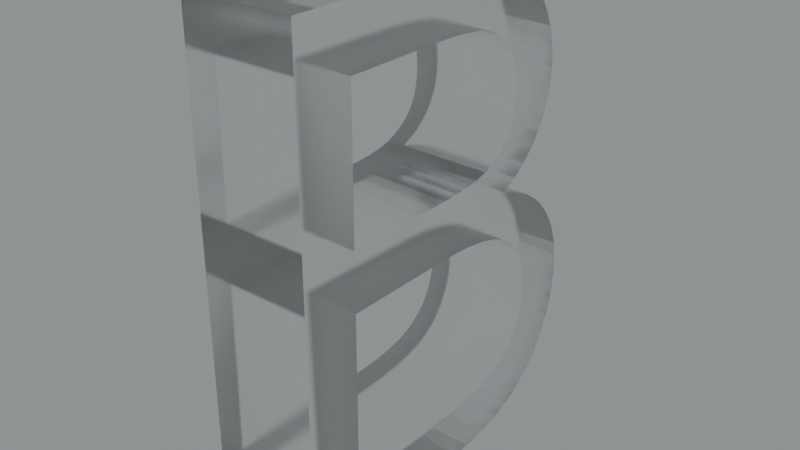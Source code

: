 # Source: blend.blend  (saved by Blender 3.5.10; exported with 4.5.12 LTS)
import bpy
from mathutils import Matrix  # noqa: F401  (used for matrix-valued properties, if any)

bpy.ops.wm.read_factory_settings(use_empty=True)
scene = bpy.context.scene
scene.name = 'Scene'

# ---- collections
col_collection = bpy.data.collections.new('Collection'); scene.collection.children.link(col_collection)

# ---- images (referenced by path relative to the original .blend; pixels are not part of the script)
import os
ASSET_DIR = os.environ.get("B2B_ASSET_DIR", "")  # directory of the original .blend (textures are referenced by path, not embedded)
HERE = os.path.dirname(os.path.abspath(__file__))  # packed textures are extracted next to this script under _unpacked/

def load_image(name, relpath, width, height, colorspace="sRGB"):
    """Load a texture the original file referenced (path relative to the .blend, or extracted next to this script)."""
    p = next((c for c in (os.path.join(HERE, relpath), os.path.join(ASSET_DIR, relpath)) if relpath and os.path.exists(c)), "")
    if p:
        img = bpy.data.images.load(p, check_existing=True)
        img.name = name
    else:  # same state as the original file: an image datablock whose file is absent (Cycles renders it pink)
        img = bpy.data.images.new(name, width, height)
        img.source = "FILE"
        img.filepath = "//" + (relpath or name)
    img.colorspace_settings.name = colorspace
    return img
img_satara_night_4k_hdr = load_image('satara_night_4k.hdr', 'satara_night_4k.hdr', 1024, 1024, 'Linear Rec.709')

# ---- materials (node trees are filled in below, after node groups)
mat_material_002 = bpy.data.materials.new('Material.002')

# ---- material node trees
mat_material_002.use_nodes = True; mat_material_002.node_tree.nodes.clear()
_N = mat_material_002.node_tree.nodes; _L = mat_material_002.node_tree.links
n0 = _N.new('ShaderNodeMixShader'); n0.name = 'Mix Shader'; n0.location = (403, 269)
n1 = _N.new('ShaderNodeOutputMaterial'); n1.name = 'Material Output.001'; n1.location = (579, 296)
n2 = _N.new('ShaderNodeLayerWeight'); n2.name = 'Layer Weight'; n2.location = (232, 324)
n2.inputs[0].default_value = 0.1
n3 = _N.new('ShaderNodeBsdfAnisotropic'); n3.name = 'Glossy BSDF'; n3.location = (66, 112)
n3.width = 280
n3.distribution = 'GGX'
n3.inputs[1].default_value = 0.6
n4 = _N.new('ShaderNodeBsdfGlass'); n4.name = 'Glass BSDF'; n4.location = (-106, 225)
n4.distribution = 'BECKMANN'
n4.inputs[1].default_value = 0.2
_L.new(n3.outputs[0], n0.inputs[2])
_L.new(n2.outputs[0], n0.inputs[0])
_L.new(n4.outputs[0], n0.inputs[1])
_L.new(n0.outputs[0], n1.inputs[0])
n1.is_active_output = True

# ---- world
world_world = bpy.data.worlds.new('World'); scene.world = world_world
world_world.use_nodes = True; world_world.node_tree.nodes.clear()
_N = world_world.node_tree.nodes; _L = world_world.node_tree.links
n0 = _N.new('ShaderNodeBackground'); n0.name = 'Background.001'; n0.location = (26, -164)
n1 = _N.new('ShaderNodeBackground'); n1.name = 'Background'; n1.location = (337, 91)
n1.inputs[0].default_value = (0.05088, 0.05088, 0.05088, 1.0)
n2 = _N.new('ShaderNodeOutputWorld'); n2.name = 'World Output'; n2.location = (512, 287)
n3 = _N.new('ShaderNodeValToRGB'); n3.name = 'ColorRamp'; n3.location = (98, 373)
while len(n3.color_ramp.elements) > 1: n3.color_ramp.elements.remove(n3.color_ramp.elements[-1])
n3.color_ramp.elements[0].position = 0.0; n3.color_ramp.elements[0].color = (0.0, 0.0, 0.0, 1.0)
_e = n3.color_ramp.elements.new(1.0); _e.color = (0.8561, 0.9404, 0.9606, 1.0)
n4 = _N.new('ShaderNodeTexEnvironment'); n4.name = 'Environment Texture'; n4.location = (-269, 312)
n4.image = img_satara_night_4k_hdr
_L.new(n4.outputs[0], n3.inputs[0])
_L.new(n3.outputs[0], n2.inputs[0])
n2.is_active_output = True
world_world.color = (0.05088, 0.05088, 0.05088)
world_world.use_sun_shadow = False
world_world.sun_shadow_jitter_overblur = 0.0

# ---- meshes
me_x = bpy.data.meshes.new('В')
me_x.from_pydata([(95.1, 11.44, 0.0), (94.24, 11.74, 0.0), (94.24, 11.74, 5.0), (95.1, 11.44, 5.0), (95.87, 11.07, 0.0), (95.87, 11.07, 5.0), (96.49, 10.66, 5.0), (96.49, 10.66, 0.0), (97.03, 10.2, 0.0), (97.03, 10.2, 5.0), (97.48, 9.68, 0.0), (97.48, 9.68, 5.0), (97.88, 9.078, 0.0), (97.88, 9.078, 5.0), (98.19, 8.44, 0.0), (98.19, 8.44, 5.0), (98.42, 7.703, 0.0), (98.42, 7.703, 5.0), (98.52, 7.071, 0.0), (98.52, 7.071, 5.0), (98.56, 6.41, 5.0), (98.56, 6.41, 0.0), (98.51, 5.578, 5.0), (98.51, 5.578, 0.0), (98.37, 4.777, 5.0), (98.37, 4.777, 0.0), (98.14, 4.026, 0.0), (98.14, 4.026, 5.0), (97.92, 3.51, 0.0), (97.92, 3.51, 5.0), (97.66, 3.01, 0.0), (97.66, 3.01, 5.0), (97.25, 2.394, 0.0), (97.25, 2.394, 5.0), (96.78, 1.85, 0.0), (96.78, 1.85, 5.0), (96.18, 1.342, 0.0), (96.18, 1.342, 5.0), (95.67, 1.011, 0.0), (95.67, 1.011, 5.0), (95.12, 0.73, 0.0), (95.12, 0.73, 5.0), (94.32, 0.4377, 0.0), (94.32, 0.4377, 5.0), (93.4, 0.2198, 0.0), (93.4, 0.2198, 5.0), (92.24, 0.065, 0.0), (92.24, 0.065, 5.0), (91.48, 0.01625, 0.0), (91.48, 0.01625, 5.0), (90.66, 0.0, 0.0), (90.66, 0.0, 5.0), (82.56, 0.0, 5.0), (82.56, 0.0, 0.0), (82.56, 21.76, 0.0), (82.56, 21.76, 5.0), (90.37, 21.76, 0.0), (90.37, 21.76, 5.0), (91.58, 21.71, 0.0), (91.58, 21.71, 5.0), (92.65, 21.57, 0.0), (92.65, 21.57, 5.0), (93.52, 21.36, 0.0), (93.52, 21.36, 5.0), (94.26, 21.09, 0.0), (94.26, 21.09, 5.0), (94.87, 20.76, 0.0), (94.87, 20.76, 5.0), (95.33, 20.43, 0.0), (95.33, 20.43, 5.0), (95.72, 20.06, 0.0), (95.72, 20.06, 5.0), (96.24, 19.43, 0.0), (96.24, 19.43, 5.0), (96.66, 18.77, 0.0), (96.66, 18.77, 5.0), (96.95, 18.12, 5.0), (96.95, 18.12, 0.0), (97.15, 17.45, 0.0), (97.15, 17.45, 5.0), (97.25, 16.88, 0.0), (97.25, 16.88, 5.0), (97.28, 16.3, 0.0), (97.28, 16.3, 5.0), (97.23, 15.61, 0.0), (97.23, 15.61, 5.0), (97.09, 14.95, 0.0), (97.09, 14.95, 5.0), (96.85, 14.31, 0.0), (96.85, 14.31, 5.0), (96.52, 13.7, 0.0), (96.52, 13.7, 5.0), (96.08, 13.12, 0.0), (96.08, 13.12, 5.0), (95.54, 12.59, 0.0), (95.54, 12.59, 5.0), (94.94, 12.14, 0.0), (94.94, 12.14, 5.0), (90.69, 2.56, 0.0), (85.12, 2.56, 0.0), (85.12, 2.56, 5.0), (90.69, 2.56, 5.0), (91.89, 2.607, 0.0), (91.89, 2.607, 5.0), (92.83, 2.731, 0.0), (92.83, 2.731, 5.0), (93.61, 2.924, 5.0), (93.61, 2.924, 0.0), (94.22, 3.169, 0.0), (94.22, 3.169, 5.0), (94.55, 3.362, 0.0), (94.55, 3.362, 5.0), (94.84, 3.58, 0.0), (94.84, 3.58, 5.0), (95.23, 3.989, 0.0), (95.23, 3.989, 5.0), (95.55, 4.452, 0.0), (95.55, 4.452, 5.0), (95.79, 5.022, 5.0), (95.79, 5.022, 0.0), (95.95, 5.677, 5.0), (95.95, 5.677, 0.0), (96.0, 6.4, 5.0), (96.0, 6.4, 0.0), (95.95, 7.076, 5.0), (95.95, 7.076, 0.0), (95.81, 7.692, 5.0), (95.81, 7.692, 0.0), (95.59, 8.211, 0.0), (95.59, 8.211, 5.0), (95.3, 8.67, 0.0), (95.3, 8.67, 5.0), (95.05, 8.957, 5.0), (95.05, 8.957, 0.0), (94.76, 9.22, 5.0), (94.76, 9.22, 0.0), (94.29, 9.535, 0.0), (94.29, 9.535, 5.0), (93.7, 9.792, 0.0), (93.7, 9.792, 5.0), (92.91, 10.01, 5.0), (92.91, 10.01, 0.0), (91.9, 10.17, 5.0), (91.9, 10.17, 0.0), (91.14, 10.22, 0.0), (91.14, 10.22, 5.0), (90.31, 10.24, 0.0), (90.31, 10.24, 5.0), (85.12, 10.24, 0.0), (85.12, 10.24, 5.0), (89.81, 12.8, 0.0), (85.12, 12.8, 0.0), (85.12, 12.8, 5.0), (89.81, 12.8, 5.0), (91.0, 12.83, 0.0), (91.0, 12.83, 5.0), (91.65, 12.88, 0.0), (91.65, 12.88, 5.0), (92.23, 12.96, 0.0), (92.23, 12.96, 5.0), (92.79, 13.1, 0.0), (92.79, 13.1, 5.0), (93.31, 13.33, 0.0), (93.31, 13.33, 5.0), (93.65, 13.54, 0.0), (93.65, 13.54, 5.0), (93.97, 13.8, 0.0), (93.97, 13.8, 5.0), (94.28, 14.17, 0.0), (94.28, 14.17, 5.0), (94.51, 14.61, 0.0), (94.51, 14.61, 5.0), (94.66, 15.17, 0.0), (94.66, 15.17, 5.0), (94.7, 15.53, 0.0), (94.7, 15.53, 5.0), (94.72, 15.93, 0.0), (94.72, 15.93, 5.0), (94.67, 16.63, 0.0), (94.67, 16.63, 5.0), (94.53, 17.24, 0.0), (94.53, 17.24, 5.0), (94.33, 17.69, 0.0), (94.33, 17.69, 5.0), (94.16, 17.94, 0.0), (94.16, 17.94, 5.0), (93.96, 18.16, 0.0), (93.96, 18.16, 5.0), (93.51, 18.52, 5.0), (93.51, 18.52, 0.0), (93.02, 18.79, 5.0), (93.02, 18.79, 0.0), (92.6, 18.94, 5.0), (92.6, 18.94, 0.0), (92.14, 19.04, 5.0), (92.14, 19.04, 0.0), (91.09, 19.15, 0.0), (91.09, 19.15, 5.0), (90.31, 19.19, 0.0), (90.31, 19.19, 5.0), (89.44, 19.2, 0.0), (89.44, 19.2, 5.0), (85.12, 19.2, 0.0), (85.12, 19.2, 5.0)], [], [(0, 1, 2), (0, 2, 3), (4, 3, 5), (4, 5, 6), (4, 0, 3), (7, 4, 6), (8, 6, 9), (8, 7, 6), (10, 9, 11), (10, 8, 9), (12, 10, 11), (12, 11, 13), (14, 13, 15), (14, 12, 13), (16, 15, 17), (16, 14, 15), (18, 17, 19), (18, 19, 20), (18, 16, 17), (21, 18, 20), (21, 20, 22), (23, 22, 24), (23, 21, 22), (25, 23, 24), (26, 24, 27), (26, 25, 24), (28, 27, 29), (28, 26, 27), (30, 29, 31), (30, 28, 29), (32, 30, 31), (32, 31, 33), (34, 33, 35), (34, 32, 33), (36, 35, 37), (36, 34, 35), (38, 37, 39), (38, 36, 37), (40, 39, 41), (40, 38, 39), (42, 40, 41), (42, 41, 43), (44, 43, 45), (44, 42, 43), (46, 45, 47), (46, 44, 45), (48, 47, 49), (48, 46, 47), (50, 49, 51), (50, 48, 49), (52, 50, 51), (53, 50, 52), (54, 53, 52), (54, 52, 55), (56, 54, 55), (56, 55, 57), (58, 56, 57), (58, 57, 59), (60, 59, 61), (60, 58, 59), (62, 61, 63), (62, 60, 61), (64, 63, 65), (64, 62, 63), (66, 65, 67), (66, 64, 65), (68, 67, 69), (68, 66, 67), (70, 69, 71), (70, 68, 69), (72, 70, 71), (72, 71, 73), (74, 73, 75), (74, 75, 76), (74, 72, 73), (77, 74, 76), (78, 76, 79), (78, 77, 76), (80, 79, 81), (80, 78, 79), (82, 81, 83), (82, 80, 81), (84, 82, 83), (84, 83, 85), (86, 85, 87), (86, 84, 85), (88, 87, 89), (88, 86, 87), (90, 89, 91), (90, 88, 89), (92, 90, 91), (92, 91, 93), (94, 93, 95), (94, 92, 93), (96, 95, 97), (96, 94, 95), (1, 97, 2), (1, 96, 97), (98, 99, 100), (98, 100, 101), (102, 98, 101), (102, 101, 103), (104, 103, 105), (104, 105, 106), (104, 102, 103), (107, 104, 106), (108, 106, 109), (108, 107, 106), (110, 109, 111), (110, 108, 109), (112, 111, 113), (112, 110, 111), (114, 112, 113), (114, 113, 115), (116, 115, 117), (116, 117, 118), (116, 114, 115), (119, 118, 120), (119, 116, 118), (121, 120, 122), (121, 119, 120), (123, 121, 122), (123, 122, 124), (125, 124, 126), (125, 123, 124), (127, 125, 126), (128, 126, 129), (128, 127, 126), (130, 129, 131), (130, 131, 132), (130, 128, 129), (133, 132, 134), (133, 130, 132), (135, 133, 134), (136, 135, 134), (136, 134, 137), (138, 137, 139), (138, 139, 140), (138, 136, 137), (141, 140, 142), (141, 138, 140), (143, 141, 142), (144, 142, 145), (144, 143, 142), (146, 145, 147), (146, 144, 145), (148, 146, 147), (148, 147, 149), (100, 148, 149), (99, 148, 100), (150, 151, 152), (150, 152, 153), (154, 150, 153), (154, 153, 155), (156, 155, 157), (156, 154, 155), (158, 157, 159), (158, 156, 157), (160, 158, 159), (160, 159, 161), (162, 161, 163), (162, 160, 161), (164, 163, 165), (164, 162, 163), (166, 165, 167), (166, 164, 165), (168, 166, 167), (168, 167, 169), (170, 169, 171), (170, 168, 169), (172, 171, 173), (172, 170, 171), (174, 173, 175), (174, 172, 173), (176, 175, 177), (176, 174, 175), (178, 176, 177), (178, 177, 179), (180, 179, 181), (180, 178, 179), (182, 181, 183), (182, 180, 181), (184, 183, 185), (184, 182, 183), (186, 185, 187), (186, 184, 185), (186, 187, 188), (189, 188, 190), (189, 186, 188), (191, 190, 192), (191, 189, 190), (193, 192, 194), (193, 191, 192), (195, 193, 194), (196, 195, 194), (196, 194, 197), (198, 197, 199), (198, 196, 197), (200, 199, 201), (200, 198, 199), (202, 200, 201), (202, 201, 203), (151, 202, 203), (151, 203, 152), (53, 99, 50), (50, 99, 98), (48, 50, 98), (48, 98, 102), (46, 48, 102), (99, 53, 148), (46, 102, 104), (44, 46, 104), (40, 42, 107), (42, 44, 107), (44, 104, 107), (38, 40, 108), (40, 107, 108), (36, 38, 110), (38, 108, 110), (36, 110, 112), (36, 112, 34), (34, 112, 114), (34, 114, 32), (32, 114, 30), (114, 116, 30), (30, 116, 28), (116, 119, 28), (28, 119, 26), (148, 151, 150), (146, 148, 150), (119, 121, 25), (26, 119, 25), (144, 146, 154), (146, 150, 154), (121, 123, 23), (25, 121, 23), (202, 151, 54), (148, 53, 54), (151, 148, 54), (143, 144, 156), (144, 154, 156), (23, 123, 21), (143, 156, 158), (141, 143, 158), (123, 125, 18), (21, 123, 18), (141, 158, 1), (138, 141, 1), (158, 160, 1), (125, 127, 16), (18, 125, 16), (138, 1, 0), (136, 138, 0), (16, 127, 14), (1, 160, 162), (136, 0, 4), (135, 136, 4), (14, 127, 12), (127, 128, 12), (135, 4, 7), (133, 135, 7), (12, 128, 10), (128, 130, 10), (96, 1, 164), (1, 162, 164), (133, 7, 8), (10, 130, 8), (130, 133, 8), (96, 164, 166), (96, 166, 94), (94, 166, 168), (94, 168, 92), (168, 170, 92), (92, 170, 90), (90, 170, 88), (170, 172, 88), (88, 172, 86), (172, 174, 86), (200, 202, 56), (202, 54, 56), (196, 198, 56), (198, 200, 56), (86, 174, 84), (174, 176, 84), (196, 56, 58), (195, 196, 58), (176, 178, 82), (84, 176, 82), (82, 178, 80), (195, 58, 60), (193, 195, 60), (80, 178, 78), (178, 180, 78), (193, 60, 62), (191, 193, 62), (78, 180, 77), (191, 62, 64), (189, 191, 64), (180, 182, 74), (77, 180, 74), (189, 64, 66), (182, 184, 72), (184, 186, 72), (74, 182, 72), (189, 66, 68), (186, 189, 68), (186, 68, 70), (72, 186, 70), (51, 100, 52), (101, 100, 51), (101, 51, 49), (103, 101, 49), (103, 49, 47), (149, 52, 100), (105, 103, 47), (105, 47, 45), (106, 43, 41), (106, 45, 43), (106, 105, 45), (109, 41, 39), (109, 106, 41), (111, 39, 37), (111, 109, 39), (113, 111, 37), (35, 113, 37), (115, 113, 35), (33, 115, 35), (31, 115, 33), (31, 117, 115), (29, 117, 31), (29, 118, 117), (27, 118, 29), (153, 152, 149), (153, 149, 147), (24, 120, 118), (24, 118, 27), (155, 147, 145), (155, 153, 147), (22, 122, 120), (22, 120, 24), (55, 152, 203), (55, 52, 149), (55, 149, 152), (157, 145, 142), (157, 155, 145), (20, 122, 22), (159, 157, 142), (159, 142, 140), (19, 124, 122), (19, 122, 20), (2, 159, 140), (2, 140, 139), (2, 161, 159), (17, 126, 124), (17, 124, 19), (3, 2, 139), (3, 139, 137), (15, 126, 17), (163, 161, 2), (5, 3, 137), (5, 137, 134), (13, 126, 15), (13, 129, 126), (6, 5, 134), (6, 134, 132), (11, 129, 13), (11, 131, 129), (165, 2, 97), (165, 163, 2), (9, 6, 132), (9, 131, 11), (9, 132, 131), (167, 165, 97), (95, 167, 97), (169, 167, 95), (93, 169, 95), (93, 171, 169), (91, 171, 93), (89, 171, 91), (89, 173, 171), (87, 173, 89), (87, 175, 173), (57, 203, 201), (57, 55, 203), (57, 199, 197), (57, 201, 199), (85, 175, 87), (85, 177, 175), (59, 57, 197), (59, 197, 194), (83, 179, 177), (83, 177, 85), (81, 179, 83), (61, 59, 194), (61, 194, 192), (79, 179, 81), (79, 181, 179), (63, 61, 192), (63, 192, 190), (76, 181, 79), (65, 63, 190), (65, 190, 188), (75, 183, 181), (75, 181, 76), (67, 65, 188), (73, 185, 183), (73, 187, 185), (73, 183, 75), (69, 67, 188), (69, 188, 187), (71, 69, 187), (71, 187, 73)])
me_x.materials.append(mat_material_002)
me_x.update()

# ---- objects
ob_x = bpy.data.objects.new('В', me_x)

# ---- transforms, parenting, visibility, modifiers, constraints
ob_x.location = (0.0, -7.338, 0.0)
ob_x.rotation_euler = (-4.712, 2.22e-16, -4.712)
ob_x.scale = (0.08914, 0.08914, 0.08914)

# ---- collection membership
col_collection.objects.link(ob_x)

# ---- scene / render settings (as saved in the file)
scene.frame_start = 1; scene.frame_end = 250; scene.frame_set(0)
scene.render.engine = 'CYCLES'
scene.render.film_transparent = True
scene.cycles.samples = 16
scene.cycles.sampling_pattern = 'TABULATED_SOBOL'
scene.cycles.use_adaptive_sampling = False
scene.cycles.use_light_tree = False
scene.cycles.film_transparent_glass = True
scene.cycles.film_transparent_roughness = 1.0
scene.eevee.use_raytracing = True
scene.view_settings.view_transform = 'Filmic'
bpy.context.view_layer.update()

# ---- added for rendering (the .blend has no active camera): camera
cam_auto = bpy.data.cameras.new('AutoCamera')
cam_auto.lens = 50.0
cam_auto.sensor_width = 36.0
cam_auto.clip_end = 1000.0
ob_auto_camera = bpy.data.objects.new('AutoCamera', cam_auto)
scene.collection.objects.link(ob_auto_camera)
ob_auto_camera.location = (2.48819, -1.98436, 2.78209)
ob_auto_camera.rotation_euler = (1.09748, -7.21219e-08, 0.694738)
scene.camera = ob_auto_camera
bpy.context.view_layer.update()
